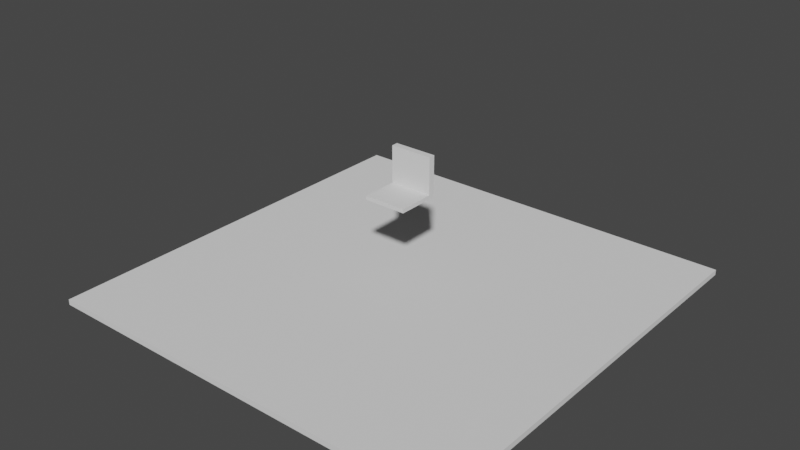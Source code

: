 # Source: globalMeshes.blend  (saved by Blender 3.3.6; exported with 4.5.12 LTS)
import bpy
from mathutils import Matrix  # noqa: F401  (used for matrix-valued properties, if any)

bpy.ops.wm.read_factory_settings(use_empty=True)
scene = bpy.context.scene
scene.name = 'Scene'

# ---- collections
col_collection = bpy.data.collections.new('Collection'); scene.collection.children.link(col_collection)

# ---- world
world_world = bpy.data.worlds.new('World'); scene.world = world_world
world_world.use_nodes = True; world_world.node_tree.nodes.clear()
_N = world_world.node_tree.nodes; _L = world_world.node_tree.links
n0 = _N.new('ShaderNodeOutputWorld'); n0.name = 'World Output'; n0.location = (300, 300)
n1 = _N.new('ShaderNodeBackground'); n1.name = 'Background'; n1.location = (10, 300)
n1.inputs[0].default_value = (0.05088, 0.05088, 0.05088, 1.0)
_L.new(n1.outputs[0], n0.inputs[0])
n0.is_active_output = True
world_world.color = (0.05088, 0.05088, 0.05088)
world_world.use_sun_shadow = False
world_world.sun_shadow_jitter_overblur = 0.0

# ---- meshes
me_plane = bpy.data.meshes.new('Plane')
me_plane.from_pydata([(-1.0, -1.0, 0.0), (1.0, -1.0, 0.0), (-1.0, 1.0, 0.0), (1.0, 1.0, 0.0), (-1.0, 1.0, -0.02571), (-1.0, -1.0, -0.02571), (1.0, -1.0, -0.02571), (1.0, 1.0, -0.02571)], [], [(0, 1, 3, 2), (5, 4, 7, 6), (3, 7, 4, 2), (0, 5, 6, 1), (1, 6, 7, 3), (2, 4, 5, 0)])
_uv = me_plane.uv_layers.new(name='UVMap')
_uv.uv.foreach_set('vector', [0.0, 0.0, 1.0, 0.0, 1.0, 1.0, 0.0, 1.0, 0.0, 0.0, 0.0, 1.0, 1.0, 1.0, 1.0, 0.0, 1.0, 1.0, 1.0, 1.0, 0.0, 1.0, 0.0, 1.0, 0.0, 0.0, 0.0, 0.0, 1.0, 0.0, 1.0, 0.0, 1.0, 0.0, 1.0, 0.0, 1.0, 1.0, 1.0, 1.0, 0.0, 1.0, 0.0, 1.0, 0.0, 0.0, 0.0, 0.0])
me_plane.update()
me_cube_001 = bpy.data.meshes.new('Cube.001')
me_cube_001.from_pydata([(-1.0, -1.0, 4.154), (-1.0, -1.0, 4.341), (-1.0, 1.0, 4.154), (-1.0, 1.0, 4.341), (1.0, -1.0, 4.154), (1.0, -1.0, 4.341), (1.0, 1.0, 4.154), (1.0, 1.0, 4.341), (-1.0, 0.696, 4.154), (-1.0, 0.696, 4.341), (1.0, 0.696, 4.154), (1.0, 0.696, 4.341), (-1.0, 0.696, 6.064), (-1.0, 1.0, 6.064), (1.0, 1.0, 6.064), (1.0, 0.696, 6.064)], [], [(8, 9, 3, 2), (2, 3, 7, 6), (10, 11, 5, 4), (4, 5, 1, 0), (8, 10, 4, 0), (11, 9, 1, 5), (11, 7, 14, 15), (2, 6, 10, 8), (6, 7, 11, 10), (0, 1, 9, 8), (14, 13, 12, 15), (3, 9, 12, 13), (7, 3, 13, 14), (9, 11, 15, 12)])
_uv = me_cube_001.uv_layers.new(name='UVMap')
_uv.uv.foreach_set('vector', [0.375, 0.212, 0.625, 0.212, 0.625, 0.25, 0.375, 0.25, 0.375, 0.25, 0.625, 0.25, 0.625, 0.5, 0.375, 0.5, 0.375, 0.538, 0.625, 0.538, 0.625, 0.75, 0.375, 0.75, 0.375, 0.75, 0.625, 0.75, 0.625, 1.0, 0.375, 1.0, 0.125, 0.538, 0.375, 0.538, 0.375, 0.75, 0.125, 0.75, 0.625, 0.538, 0.875, 0.538, 0.875, 0.75, 0.625, 0.75, 0.625, 0.538, 0.625, 0.5, 0.625, 0.5, 0.625, 0.538, 0.125, 0.5, 0.375, 0.5, 0.375, 0.538, 0.125, 0.538, 0.375, 0.5, 0.625, 0.5, 0.625, 0.538, 0.375, 0.538, 0.375, 0.0, 0.625, 0.0, 0.625, 0.212, 0.375, 0.212, 0.625, 0.5, 0.875, 0.5, 0.875, 0.538, 0.625, 0.538, 0.625, 0.25, 0.625, 0.212, 0.625, 0.212, 0.625, 0.25, 0.625, 0.5, 0.625, 0.25, 0.625, 0.25, 0.625, 0.5, 0.875, 0.538, 0.625, 0.538, 0.625, 0.538, 0.875, 0.538])
me_cube_001.update()

# ---- objects
ob_plane = bpy.data.objects.new('Plane', me_plane)
ob_cube = bpy.data.objects.new('Cube', me_cube_001)

# ---- transforms, parenting, visibility, modifiers, constraints
ob_plane.location = (0.0, 0.0, 0.0)
ob_plane.scale = (10.0, 10.0, 10.0)
ob_cube.location = (0.0, 0.0, 0.0)

# ---- collection membership
col_collection.objects.link(ob_plane)
col_collection.objects.link(ob_cube)

# ---- scene / render settings (as saved in the file)
scene.frame_start = 1; scene.frame_end = 250; scene.frame_set(1)
scene.render.engine = 'BLENDER_EEVEE_NEXT'
scene.cycles.sampling_pattern = 'TABULATED_SOBOL'
scene.cycles.use_light_tree = False
scene.view_settings.view_transform = 'Filmic'
bpy.context.view_layer.update()

# ---- added for rendering (the .blend has no active camera and no usable light): camera, sun
cam_auto = bpy.data.cameras.new('AutoCamera')
cam_auto.lens = 50.0
cam_auto.sensor_width = 36.0
cam_auto.clip_end = 1000.0
ob_auto_camera = bpy.data.objects.new('AutoCamera', cam_auto)
scene.collection.objects.link(ob_auto_camera)
ob_auto_camera.location = (26.8149, -32.1779, 24.3556)
ob_auto_camera.rotation_euler = (1.09748, -7.21219e-08, 0.694738)
scene.camera = ob_auto_camera
light_auto_sun = bpy.data.lights.new('AutoSun', 'SUN')
light_auto_sun.energy = 3.0
light_auto_sun.angle = 0.0523599
ob_auto_sun = bpy.data.objects.new('AutoSun', light_auto_sun)
scene.collection.objects.link(ob_auto_sun)
ob_auto_sun.rotation_euler = (0.872665, 0.174533, 0.523599)
bpy.context.view_layer.update()
